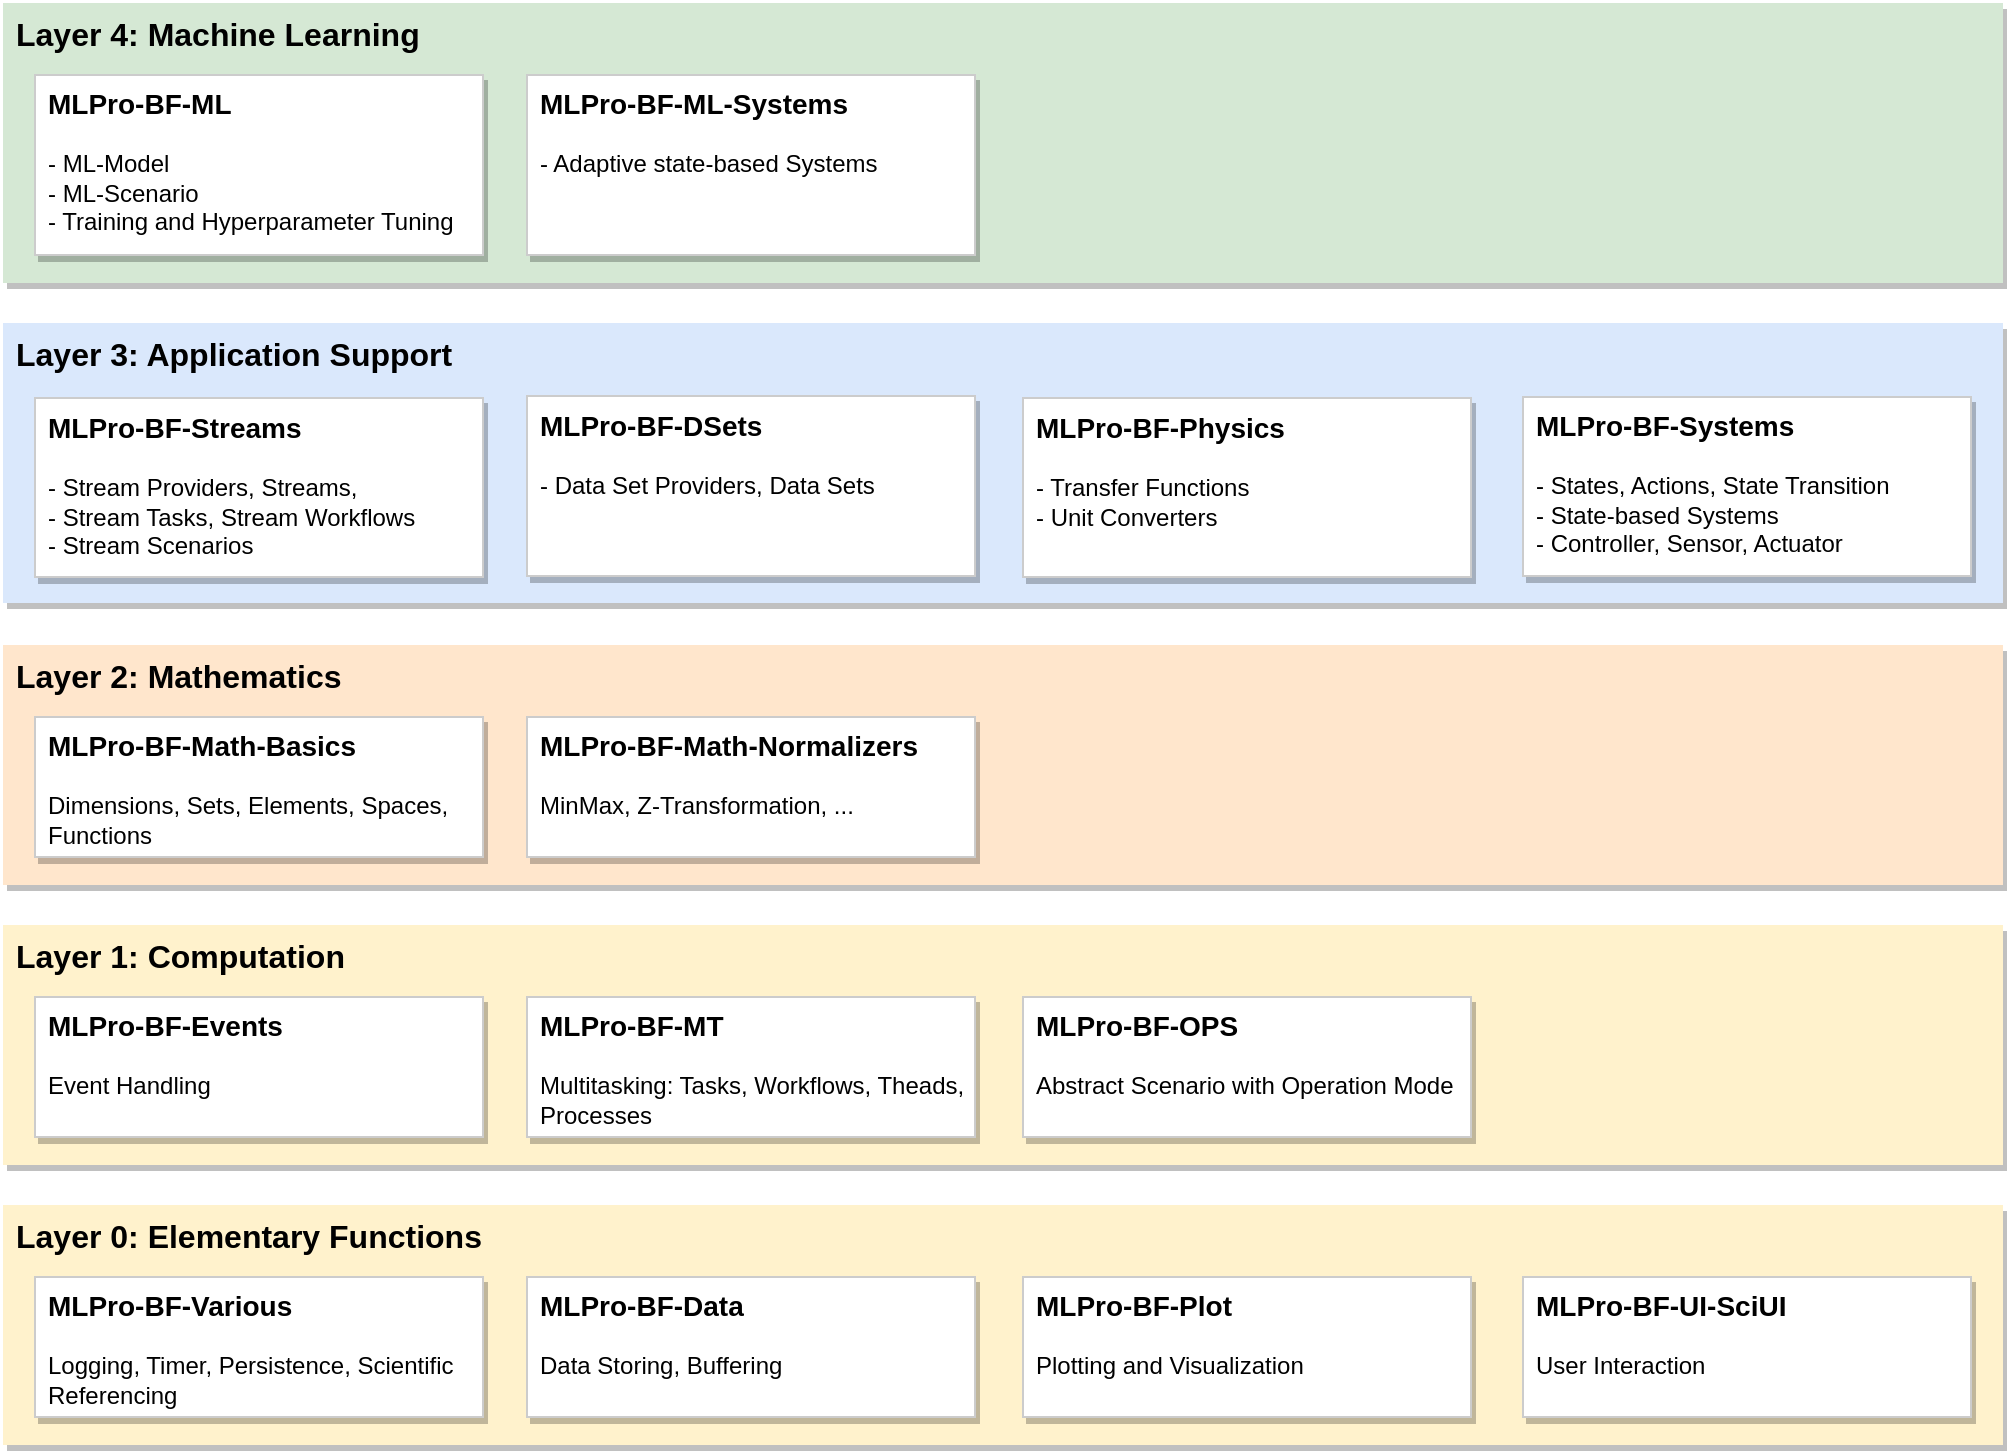

The diagram above was exported from draw.io. Its source (the exported page's mxGraphModel, read from the mxfile embedded in the PNG):
<mxGraphModel dx="2894" dy="1236" grid="1" gridSize="10" guides="1" tooltips="1" connect="1" arrows="1" fold="1" page="1" pageScale="1" pageWidth="4681" pageHeight="3300" math="0" shadow="0">
  <root>
    <mxCell id="0" />
    <mxCell id="1" parent="0" />
    <mxCell id="poz4g7Cixv0vnX6POtua-5" value="Layer 4: Machine Learning" style="rounded=0;whiteSpace=wrap;html=1;shadow=1;glass=0;fontSize=16;align=left;labelPosition=center;verticalLabelPosition=middle;verticalAlign=top;spacingLeft=5;spacingRight=5;fontStyle=1;fillColor=#d5e8d4;strokeColor=none;strokeWidth=2;gradientColor=none;" parent="1" vertex="1">
      <mxGeometry x="40" y="49" width="1000" height="140" as="geometry" />
    </mxCell>
    <mxCell id="JanPlrSS_G9j6Y3K1HOv-21" value="Layer 0: Elementary Functions" style="rounded=0;whiteSpace=wrap;html=1;shadow=1;glass=0;fontSize=16;align=left;labelPosition=center;verticalLabelPosition=middle;verticalAlign=top;spacingLeft=5;fontStyle=1;strokeColor=none;fillColor=#fff2cc;strokeWidth=1;fontFamily=Helvetica;gradientColor=none;" parent="1" vertex="1">
      <mxGeometry x="40" y="650" width="1000" height="120" as="geometry" />
    </mxCell>
    <mxCell id="JanPlrSS_G9j6Y3K1HOv-16" value="Layer 3: Application Support" style="rounded=0;whiteSpace=wrap;html=1;shadow=1;glass=0;fontSize=16;align=left;labelPosition=center;verticalLabelPosition=middle;verticalAlign=top;spacingLeft=5;spacingRight=5;fontStyle=1;fillColor=#dae8fc;strokeColor=none;strokeWidth=2;gradientColor=none;" parent="1" vertex="1">
      <mxGeometry x="40" y="209" width="1000" height="140" as="geometry" />
    </mxCell>
    <mxCell id="JanPlrSS_G9j6Y3K1HOv-14" value="Layer 2: Mathematics" style="rounded=0;whiteSpace=wrap;html=1;shadow=1;glass=0;fontSize=16;align=left;labelPosition=center;verticalLabelPosition=middle;verticalAlign=top;spacingLeft=5;fontStyle=1;fillColor=#ffe6cc;strokeColor=none;strokeWidth=1;gradientColor=none;" parent="1" vertex="1">
      <mxGeometry x="40" y="370" width="1000" height="120" as="geometry" />
    </mxCell>
    <mxCell id="JanPlrSS_G9j6Y3K1HOv-13" value="Layer 1: Computation" style="rounded=0;whiteSpace=wrap;html=1;shadow=1;glass=0;fontSize=16;align=left;labelPosition=center;verticalLabelPosition=middle;verticalAlign=top;spacingLeft=5;fontStyle=1;fillColor=#fff2cc;strokeColor=none;strokeWidth=1;gradientColor=none;" parent="1" vertex="1">
      <mxGeometry x="40" y="510" width="1000" height="120" as="geometry" />
    </mxCell>
    <mxCell id="JanPlrSS_G9j6Y3K1HOv-1" value="&lt;font style=&quot;font-size: 14px;&quot;&gt;MLPro-BF-Various&lt;/font&gt;&lt;br&gt;&lt;span style=&quot;font-weight: normal;&quot;&gt;&lt;br&gt;Logging, Timer, Persistence, Scientific Referencing&lt;/span&gt;" style="rounded=0;whiteSpace=wrap;html=1;glass=0;shadow=1;align=left;verticalAlign=top;fontStyle=1;spacingLeft=5;strokeColor=#CCCCCC;" parent="1" vertex="1">
      <mxGeometry x="56" y="686" width="224" height="70" as="geometry" />
    </mxCell>
    <mxCell id="JanPlrSS_G9j6Y3K1HOv-3" value="&lt;font style=&quot;font-size: 14px;&quot;&gt;MLPro-BF-Math-Basics&lt;br&gt;&lt;/font&gt;&lt;span style=&quot;font-weight: normal;&quot;&gt;&lt;br&gt;Dimensions, Sets, Elements, Spaces, Functions&lt;/span&gt;" style="rounded=0;whiteSpace=wrap;html=1;glass=0;shadow=1;align=left;verticalAlign=top;fontStyle=1;spacingLeft=5;strokeColor=#CCCCCC;" parent="1" vertex="1">
      <mxGeometry x="56" y="406" width="224" height="70" as="geometry" />
    </mxCell>
    <mxCell id="JanPlrSS_G9j6Y3K1HOv-4" value="&lt;font style=&quot;font-size: 14px;&quot;&gt;MLPro-BF-Events&lt;/font&gt;&lt;br&gt;&lt;br&gt;&lt;span style=&quot;font-weight: normal;&quot;&gt;Event Handling&lt;/span&gt;" style="rounded=0;whiteSpace=wrap;html=1;glass=0;shadow=1;align=left;verticalAlign=top;fontStyle=1;spacingLeft=5;strokeColor=#CCCCCC;" parent="1" vertex="1">
      <mxGeometry x="56" y="546" width="224" height="70" as="geometry" />
    </mxCell>
    <mxCell id="JanPlrSS_G9j6Y3K1HOv-5" value="&lt;font style=&quot;font-size: 14px;&quot;&gt;MLPro-BF-MT &lt;/font&gt;&lt;br&gt;&lt;br&gt;&lt;span style=&quot;font-weight: normal;&quot;&gt;Multitasking: Tasks, Workflows, Theads, Processes&lt;/span&gt;" style="rounded=0;whiteSpace=wrap;html=1;glass=0;shadow=1;align=left;verticalAlign=top;fontStyle=1;spacingLeft=5;strokeColor=#CCCCCC;" parent="1" vertex="1">
      <mxGeometry x="302" y="546" width="224" height="70" as="geometry" />
    </mxCell>
    <mxCell id="JanPlrSS_G9j6Y3K1HOv-6" value="&lt;font style=&quot;font-size: 14px;&quot;&gt;MLPro-BF-Streams&lt;/font&gt;&lt;br&gt;&lt;br&gt;&lt;span style=&quot;font-weight: normal;&quot;&gt;- Stream Providers, Streams,&lt;br&gt;- Stream Tasks, Stream Workflows&lt;br&gt;- Stream Scenarios&lt;br&gt;&lt;/span&gt;" style="rounded=0;whiteSpace=wrap;html=1;glass=0;shadow=1;align=left;verticalAlign=top;fontStyle=1;spacingLeft=5;strokeColor=#CCCCCC;" parent="1" vertex="1">
      <mxGeometry x="56" y="246.5" width="224" height="89.5" as="geometry" />
    </mxCell>
    <mxCell id="JanPlrSS_G9j6Y3K1HOv-7" value="&lt;font style=&quot;font-size: 14px;&quot;&gt;MLPro-BF-Data&lt;/font&gt;&lt;br&gt;&lt;span style=&quot;font-weight: normal;&quot;&gt;&lt;br&gt;Data Storing, Buffering&lt;/span&gt;" style="rounded=0;whiteSpace=wrap;html=1;glass=0;shadow=1;align=left;verticalAlign=top;fontStyle=1;spacingLeft=5;strokeColor=#CCCCCC;" parent="1" vertex="1">
      <mxGeometry x="302" y="686" width="224" height="70" as="geometry" />
    </mxCell>
    <mxCell id="JanPlrSS_G9j6Y3K1HOv-9" value="&lt;font style=&quot;font-size: 14px;&quot;&gt;MLPro-BF-Plot&lt;/font&gt;&lt;br&gt;&lt;span style=&quot;font-weight: normal;&quot;&gt;&lt;br&gt;Plotting and Visualization&lt;/span&gt;" style="rounded=0;whiteSpace=wrap;html=1;glass=0;shadow=1;align=left;verticalAlign=top;fontStyle=1;spacingLeft=5;strokeColor=#CCCCCC;" parent="1" vertex="1">
      <mxGeometry x="550" y="686" width="224" height="70" as="geometry" />
    </mxCell>
    <mxCell id="JanPlrSS_G9j6Y3K1HOv-17" value="&lt;font style=&quot;font-size: 14px;&quot;&gt;MLPro-BF-DSets&amp;nbsp;&lt;/font&gt;&lt;br&gt;&lt;br&gt;&lt;span style=&quot;font-weight: normal;&quot;&gt;- Data Set Providers, Data Sets&lt;/span&gt;" style="rounded=0;whiteSpace=wrap;html=1;glass=0;shadow=1;align=left;verticalAlign=top;fontStyle=1;spacingLeft=5;strokeColor=#CCCCCC;" parent="1" vertex="1">
      <mxGeometry x="302" y="245.5" width="224" height="90" as="geometry" />
    </mxCell>
    <mxCell id="6ukmmrOL0svYUb4AZbMv-1" value="&lt;span style=&quot;font-size: 14px;&quot;&gt;MLPro-BF-OPS&lt;br&gt;&lt;/span&gt;&lt;br&gt;&lt;span style=&quot;font-weight: 400;&quot;&gt;Abstract Scenario with Operation Mode&lt;/span&gt;" style="rounded=0;whiteSpace=wrap;html=1;glass=0;shadow=1;align=left;verticalAlign=top;fontStyle=1;spacingLeft=5;strokeColor=#CCCCCC;" parent="1" vertex="1">
      <mxGeometry x="550" y="546" width="224" height="70" as="geometry" />
    </mxCell>
    <mxCell id="poz4g7Cixv0vnX6POtua-1" value="&lt;font style=&quot;font-size: 14px;&quot;&gt;MLPro-BF-Systems&lt;br&gt;&lt;/font&gt;&lt;span style=&quot;font-weight: normal;&quot;&gt;&lt;br&gt;- States, Actions, State Transition&lt;br&gt;- State-based Systems&lt;br&gt;- Controller, Sensor, Actuator&lt;br&gt;&lt;/span&gt;" style="rounded=0;whiteSpace=wrap;html=1;glass=0;shadow=1;align=left;verticalAlign=top;fontStyle=1;spacingLeft=5;strokeColor=#CCCCCC;" parent="1" vertex="1">
      <mxGeometry x="800" y="246" width="224" height="89.5" as="geometry" />
    </mxCell>
    <mxCell id="JanPlrSS_G9j6Y3K1HOv-8" value="&lt;font style=&quot;font-size: 14px;&quot;&gt;MLPro-BF-ML&lt;/font&gt;&lt;span style=&quot;background-color: initial; font-weight: normal;&quot;&gt;&lt;br&gt;&lt;/span&gt;&lt;span style=&quot;background-color: initial; font-weight: normal;&quot;&gt;&lt;br&gt;&lt;/span&gt;&lt;span style=&quot;background-color: initial; font-weight: normal;&quot;&gt;- ML-Model&lt;/span&gt;&lt;span style=&quot;background-color: initial; font-weight: normal;&quot;&gt;&lt;br&gt;&lt;/span&gt;&lt;span style=&quot;background-color: initial; font-weight: normal;&quot;&gt;- ML-Scenario&lt;/span&gt;&lt;span style=&quot;background-color: initial; font-weight: normal;&quot;&gt;&lt;br&gt;&lt;/span&gt;&lt;span style=&quot;background-color: initial; font-weight: normal;&quot;&gt;- Training and Hyperparameter Tuning&lt;/span&gt;&lt;span style=&quot;background-color: initial; font-weight: normal;&quot;&gt;&lt;br&gt;&lt;/span&gt;&lt;blockquote style=&quot;margin: 0 0 0 40px; border: none; padding: 0px;&quot;&gt;&lt;/blockquote&gt;&lt;blockquote style=&quot;margin: 0 0 0 40px; border: none; padding: 0px;&quot;&gt;&lt;/blockquote&gt;" style="rounded=0;whiteSpace=wrap;html=1;glass=0;shadow=1;align=left;verticalAlign=top;fontStyle=1;spacingLeft=5;strokeColor=#CCCCCC;" parent="1" vertex="1">
      <mxGeometry x="56" y="85" width="224" height="90" as="geometry" />
    </mxCell>
    <mxCell id="poz4g7Cixv0vnX6POtua-6" value="&lt;font style=&quot;font-size: 14px;&quot;&gt;MLPro-BF-Math-Normalizers&lt;br&gt;&lt;/font&gt;&lt;span style=&quot;font-weight: normal;&quot;&gt;&lt;br&gt;MinMax, Z-Transformation, ...&lt;/span&gt;" style="rounded=0;whiteSpace=wrap;html=1;glass=0;shadow=1;align=left;verticalAlign=top;fontStyle=1;spacingLeft=5;strokeColor=#CCCCCC;" parent="1" vertex="1">
      <mxGeometry x="302" y="406" width="224" height="70" as="geometry" />
    </mxCell>
    <mxCell id="veiF9XdxRXXrKQOlLGOd-1" value="&lt;font style=&quot;font-size: 14px;&quot;&gt;MLPro-BF-ML-Systems&lt;/font&gt;&lt;span style=&quot;background-color: initial; font-weight: normal;&quot;&gt;&lt;br&gt;&lt;/span&gt;&lt;span style=&quot;background-color: initial; font-weight: normal;&quot;&gt;&lt;br&gt;- Adaptive state-based Systems&lt;/span&gt;&lt;span style=&quot;background-color: initial; font-weight: normal;&quot;&gt;&lt;br&gt;&lt;/span&gt;&lt;blockquote style=&quot;margin: 0 0 0 40px; border: none; padding: 0px;&quot;&gt;&lt;/blockquote&gt;&lt;blockquote style=&quot;margin: 0 0 0 40px; border: none; padding: 0px;&quot;&gt;&lt;/blockquote&gt;" style="rounded=0;whiteSpace=wrap;html=1;glass=0;shadow=1;align=left;verticalAlign=top;fontStyle=1;spacingLeft=5;strokeColor=#CCCCCC;" parent="1" vertex="1">
      <mxGeometry x="302" y="85" width="224" height="90" as="geometry" />
    </mxCell>
    <mxCell id="XBUn-nScN2FyKaP2T_6L-1" value="&lt;font style=&quot;font-size: 14px;&quot;&gt;MLPro-BF-UI-SciUI&lt;/font&gt;&lt;br&gt;&lt;span style=&quot;font-weight: normal;&quot;&gt;&lt;br&gt;User Interaction&lt;/span&gt;" style="rounded=0;whiteSpace=wrap;html=1;glass=0;shadow=1;align=left;verticalAlign=top;fontStyle=1;spacingLeft=5;strokeColor=#CCCCCC;" parent="1" vertex="1">
      <mxGeometry x="800" y="686" width="224" height="70" as="geometry" />
    </mxCell>
    <mxCell id="5kuujDUDl9PDafJk1SoB-1" value="&lt;span style=&quot;font-size: 14px;&quot;&gt;MLPro-BF-Physics&lt;br&gt;&lt;/span&gt;&lt;br&gt;&lt;span style=&quot;font-weight: normal;&quot;&gt;- Transfer Functions&lt;/span&gt;&lt;br&gt;&lt;span style=&quot;font-weight: normal;&quot;&gt;- Unit Converters&lt;/span&gt;" style="rounded=0;whiteSpace=wrap;html=1;glass=0;shadow=1;align=left;verticalAlign=top;fontStyle=1;spacingLeft=5;strokeColor=#CCCCCC;" parent="1" vertex="1">
      <mxGeometry x="550" y="246.5" width="224" height="89.5" as="geometry" />
    </mxCell>
  </root>
</mxGraphModel>